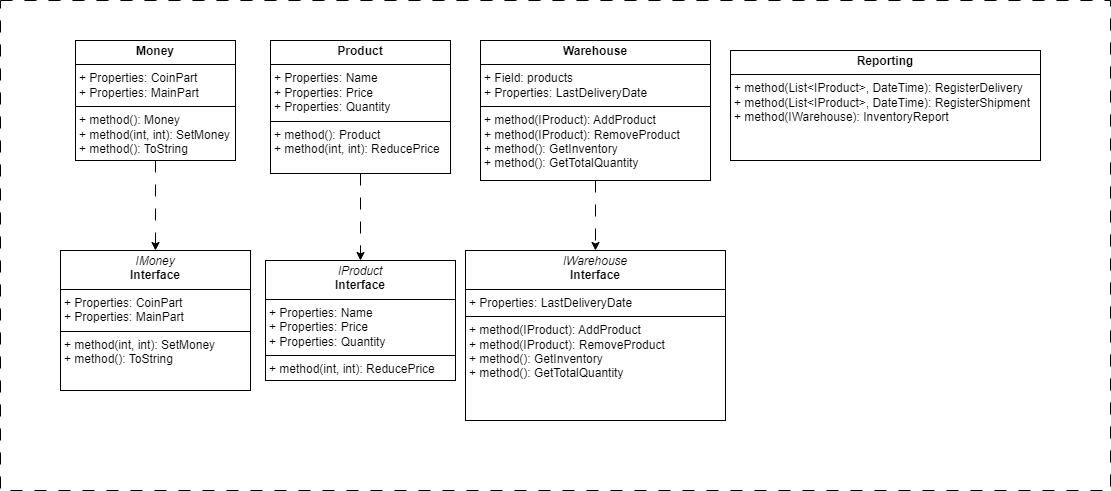

The diagram above was exported from draw.io. Its source (the exported page's mxGraphModel, read from the mxfile embedded in the PNG):
<mxGraphModel dx="2220" dy="766" grid="1" gridSize="10" guides="1" tooltips="1" connect="1" arrows="1" fold="1" page="1" pageScale="1" pageWidth="827" pageHeight="1169" math="0" shadow="0">
  <root>
    <mxCell id="WIyWlLk6GJQsqaUBKTNV-0" />
    <mxCell id="WIyWlLk6GJQsqaUBKTNV-1" parent="WIyWlLk6GJQsqaUBKTNV-0" />
    <mxCell id="gztDJNPGiK_jC_7G_2Wq-24" value="" style="rounded=0;whiteSpace=wrap;html=1;dashed=1;dashPattern=12 12;" vertex="1" parent="WIyWlLk6GJQsqaUBKTNV-1">
      <mxGeometry x="-150" y="110" width="1110" height="490" as="geometry" />
    </mxCell>
    <mxCell id="gztDJNPGiK_jC_7G_2Wq-19" style="edgeStyle=orthogonalEdgeStyle;rounded=0;orthogonalLoop=1;jettySize=auto;html=1;entryX=0.5;entryY=0;entryDx=0;entryDy=0;dashed=1;dashPattern=12 12;" edge="1" parent="WIyWlLk6GJQsqaUBKTNV-1" source="gztDJNPGiK_jC_7G_2Wq-1" target="gztDJNPGiK_jC_7G_2Wq-13">
      <mxGeometry relative="1" as="geometry" />
    </mxCell>
    <mxCell id="gztDJNPGiK_jC_7G_2Wq-1" value="&lt;p style=&quot;margin:0px;margin-top:4px;text-align:center;&quot;&gt;&lt;b&gt;Money&lt;/b&gt;&lt;/p&gt;&lt;hr size=&quot;1&quot; style=&quot;border-style:solid;&quot;&gt;&lt;p style=&quot;margin:0px;margin-left:4px;&quot;&gt;+ Properties: CoinPart&lt;br&gt;+ Properties: MainPart&lt;br&gt;&lt;/p&gt;&lt;hr size=&quot;1&quot; style=&quot;border-style:solid;&quot;&gt;&lt;p style=&quot;margin:0px;margin-left:4px;&quot;&gt;+ method(): Money&lt;/p&gt;&lt;p style=&quot;margin:0px;margin-left:4px;&quot;&gt;+ method(int, int): SetMoney&lt;br&gt;&lt;/p&gt;&lt;p style=&quot;margin:0px;margin-left:4px;&quot;&gt;+ method(): ToString&lt;br&gt;&lt;/p&gt;" style="verticalAlign=top;align=left;overflow=fill;html=1;whiteSpace=wrap;" vertex="1" parent="WIyWlLk6GJQsqaUBKTNV-1">
      <mxGeometry x="-75" y="150" width="160" height="120" as="geometry" />
    </mxCell>
    <mxCell id="gztDJNPGiK_jC_7G_2Wq-18" style="edgeStyle=orthogonalEdgeStyle;rounded=0;orthogonalLoop=1;jettySize=auto;html=1;entryX=0.5;entryY=0;entryDx=0;entryDy=0;jumpStyle=gap;dashed=1;dashPattern=12 12;" edge="1" parent="WIyWlLk6GJQsqaUBKTNV-1" source="gztDJNPGiK_jC_7G_2Wq-5" target="gztDJNPGiK_jC_7G_2Wq-14">
      <mxGeometry relative="1" as="geometry" />
    </mxCell>
    <mxCell id="gztDJNPGiK_jC_7G_2Wq-5" value="&lt;p style=&quot;margin:0px;margin-top:4px;text-align:center;&quot;&gt;&lt;b&gt;Product&lt;/b&gt;&lt;/p&gt;&lt;hr size=&quot;1&quot; style=&quot;border-style:solid;&quot;&gt;&lt;p style=&quot;margin:0px;margin-left:4px;&quot;&gt;+ Properties: Name&lt;br&gt;+ Properties: Price&lt;br&gt;&lt;/p&gt;&lt;p style=&quot;margin:0px;margin-left:4px;&quot;&gt;+ Properties: Quantity&lt;br&gt;&lt;/p&gt;&lt;hr size=&quot;1&quot; style=&quot;border-style:solid;&quot;&gt;&lt;p style=&quot;margin:0px;margin-left:4px;&quot;&gt;+ method(): Product&lt;/p&gt;&lt;p style=&quot;margin:0px;margin-left:4px;&quot;&gt;+ method(int, int): ReducePrice&lt;br&gt;&lt;/p&gt;&lt;p style=&quot;margin:0px;margin-left:4px;&quot;&gt;&lt;br&gt;&lt;/p&gt;" style="verticalAlign=top;align=left;overflow=fill;html=1;whiteSpace=wrap;" vertex="1" parent="WIyWlLk6GJQsqaUBKTNV-1">
      <mxGeometry x="120" y="150" width="180" height="133" as="geometry" />
    </mxCell>
    <mxCell id="gztDJNPGiK_jC_7G_2Wq-20" style="edgeStyle=orthogonalEdgeStyle;rounded=0;orthogonalLoop=1;jettySize=auto;html=1;jumpStyle=gap;jumpSize=8;dashed=1;dashPattern=12 12;" edge="1" parent="WIyWlLk6GJQsqaUBKTNV-1" source="gztDJNPGiK_jC_7G_2Wq-8" target="gztDJNPGiK_jC_7G_2Wq-15">
      <mxGeometry relative="1" as="geometry" />
    </mxCell>
    <mxCell id="gztDJNPGiK_jC_7G_2Wq-8" value="&lt;p style=&quot;margin:0px;margin-top:4px;text-align:center;&quot;&gt;&lt;b&gt;Warehouse&lt;/b&gt;&lt;/p&gt;&lt;hr size=&quot;1&quot; style=&quot;border-style:solid;&quot;&gt;&lt;p style=&quot;margin:0px;margin-left:4px;&quot;&gt;+ Field: products&lt;br&gt;+ Properties: LastDeliveryDate&lt;/p&gt;&lt;hr size=&quot;1&quot; style=&quot;border-style:solid;&quot;&gt;&lt;p style=&quot;margin:0px;margin-left:4px;&quot;&gt;+ method(IProduct): AddProduct&lt;/p&gt;&lt;p style=&quot;margin:0px;margin-left:4px;&quot;&gt;+ method(IProduct): Remove&lt;span style=&quot;background-color: initial;&quot;&gt;Product&lt;/span&gt;&lt;br&gt;&lt;/p&gt;&lt;p style=&quot;margin: 0px 0px 0px 4px;&quot;&gt;+ method(): GetInventory&lt;/p&gt;&lt;p style=&quot;margin: 0px 0px 0px 4px;&quot;&gt;+ method(): GetTotalQuantity&lt;/p&gt;" style="verticalAlign=top;align=left;overflow=fill;html=1;whiteSpace=wrap;" vertex="1" parent="WIyWlLk6GJQsqaUBKTNV-1">
      <mxGeometry x="330" y="150" width="230" height="140" as="geometry" />
    </mxCell>
    <mxCell id="gztDJNPGiK_jC_7G_2Wq-10" value="&lt;p style=&quot;margin:0px;margin-top:4px;text-align:center;&quot;&gt;&lt;b&gt;Reporting&lt;/b&gt;&lt;/p&gt;&lt;hr size=&quot;1&quot; style=&quot;border-style:solid;&quot;&gt;&lt;p style=&quot;margin:0px;margin-left:4px;&quot;&gt;&lt;span style=&quot;background-color: initial;&quot;&gt;+ method(&lt;/span&gt;&lt;span style=&quot;background-color: initial;&quot;&gt;List&amp;lt;IProduct&amp;gt;, DateTime&lt;/span&gt;&lt;span style=&quot;background-color: initial;&quot;&gt;):&amp;nbsp;&lt;/span&gt;&lt;span style=&quot;background-color: initial;&quot;&gt;RegisterDelivery&lt;/span&gt;&lt;/p&gt;&lt;p style=&quot;margin:0px;margin-left:4px;&quot;&gt;+ method(List&amp;lt;IProduct&amp;gt;, DateTime): RegisterShipment&lt;br&gt;&lt;/p&gt;&lt;p style=&quot;margin:0px;margin-left:4px;&quot;&gt;+ method(IWarehouse): InventoryReport&lt;br&gt;&lt;/p&gt;" style="verticalAlign=top;align=left;overflow=fill;html=1;whiteSpace=wrap;" vertex="1" parent="WIyWlLk6GJQsqaUBKTNV-1">
      <mxGeometry x="580" y="160" width="310" height="110" as="geometry" />
    </mxCell>
    <mxCell id="gztDJNPGiK_jC_7G_2Wq-13" value="&lt;p style=&quot;margin:0px;margin-top:4px;text-align:center;&quot;&gt;&lt;i&gt;IMoney&lt;/i&gt;&lt;br&gt;&lt;b&gt;Interface&lt;/b&gt;&lt;/p&gt;&lt;hr size=&quot;1&quot; style=&quot;border-style:solid;&quot;&gt;&lt;p style=&quot;margin:0px;margin-left:4px;&quot;&gt;+ Properties: CoinPart&lt;br&gt;+ Properties:&amp;nbsp;&lt;span style=&quot;background-color: initial;&quot;&gt;MainPart&lt;/span&gt;&lt;/p&gt;&lt;hr size=&quot;1&quot; style=&quot;border-style:solid;&quot;&gt;&lt;p style=&quot;margin: 0px 0px 0px 4px;&quot;&gt;&lt;span style=&quot;background-color: initial;&quot;&gt;+ method(int, int): SetMoney&lt;/span&gt;&lt;br&gt;&lt;/p&gt;&lt;p style=&quot;margin: 0px 0px 0px 4px;&quot;&gt;+ method(): ToString&lt;/p&gt;" style="verticalAlign=top;align=left;overflow=fill;html=1;whiteSpace=wrap;" vertex="1" parent="WIyWlLk6GJQsqaUBKTNV-1">
      <mxGeometry x="-90" y="360" width="190" height="140" as="geometry" />
    </mxCell>
    <mxCell id="gztDJNPGiK_jC_7G_2Wq-14" value="&lt;p style=&quot;margin:0px;margin-top:4px;text-align:center;&quot;&gt;&lt;i&gt;IProduct&lt;/i&gt;&lt;br&gt;&lt;b&gt;Interface&lt;/b&gt;&lt;/p&gt;&lt;hr size=&quot;1&quot; style=&quot;border-style:solid;&quot;&gt;&lt;p style=&quot;margin:0px;margin-left:4px;&quot;&gt;+ Properties: Name&lt;br&gt;+ Properties: Price&lt;/p&gt;&lt;p style=&quot;margin:0px;margin-left:4px;&quot;&gt;+ Properties: Quantity&lt;br&gt;&lt;/p&gt;&lt;hr size=&quot;1&quot; style=&quot;border-style:solid;&quot;&gt;&lt;p style=&quot;margin: 0px 0px 0px 4px;&quot;&gt;+ method(int, int): ReducePrice&lt;br&gt;&lt;/p&gt;" style="verticalAlign=top;align=left;overflow=fill;html=1;whiteSpace=wrap;" vertex="1" parent="WIyWlLk6GJQsqaUBKTNV-1">
      <mxGeometry x="115" y="370" width="190" height="120" as="geometry" />
    </mxCell>
    <mxCell id="gztDJNPGiK_jC_7G_2Wq-15" value="&lt;p style=&quot;margin:0px;margin-top:4px;text-align:center;&quot;&gt;&lt;i&gt;IWarehouse&lt;/i&gt;&lt;br&gt;&lt;b&gt;Interface&lt;/b&gt;&lt;/p&gt;&lt;hr size=&quot;1&quot; style=&quot;border-style:solid;&quot;&gt;&lt;p style=&quot;margin:0px;margin-left:4px;&quot;&gt;+ Properties: LastDeliveryDate&lt;br&gt;&lt;/p&gt;&lt;hr size=&quot;1&quot; style=&quot;border-style:solid;&quot;&gt;&lt;p style=&quot;margin: 0px 0px 0px 4px;&quot;&gt;+ method(IProduct): AddProduct&lt;/p&gt;&lt;p style=&quot;margin: 0px 0px 0px 4px;&quot;&gt;+ method(IProduct): Remove&lt;span style=&quot;background-color: initial;&quot;&gt;Product&lt;/span&gt;&lt;br&gt;&lt;/p&gt;&lt;p style=&quot;margin: 0px 0px 0px 4px;&quot;&gt;+ method(): GetInventory&lt;/p&gt;&lt;p style=&quot;margin: 0px 0px 0px 4px;&quot;&gt;+ method(): GetTotalQuantity&lt;/p&gt;" style="verticalAlign=top;align=left;overflow=fill;html=1;whiteSpace=wrap;" vertex="1" parent="WIyWlLk6GJQsqaUBKTNV-1">
      <mxGeometry x="315" y="360" width="260" height="170" as="geometry" />
    </mxCell>
  </root>
</mxGraphModel>